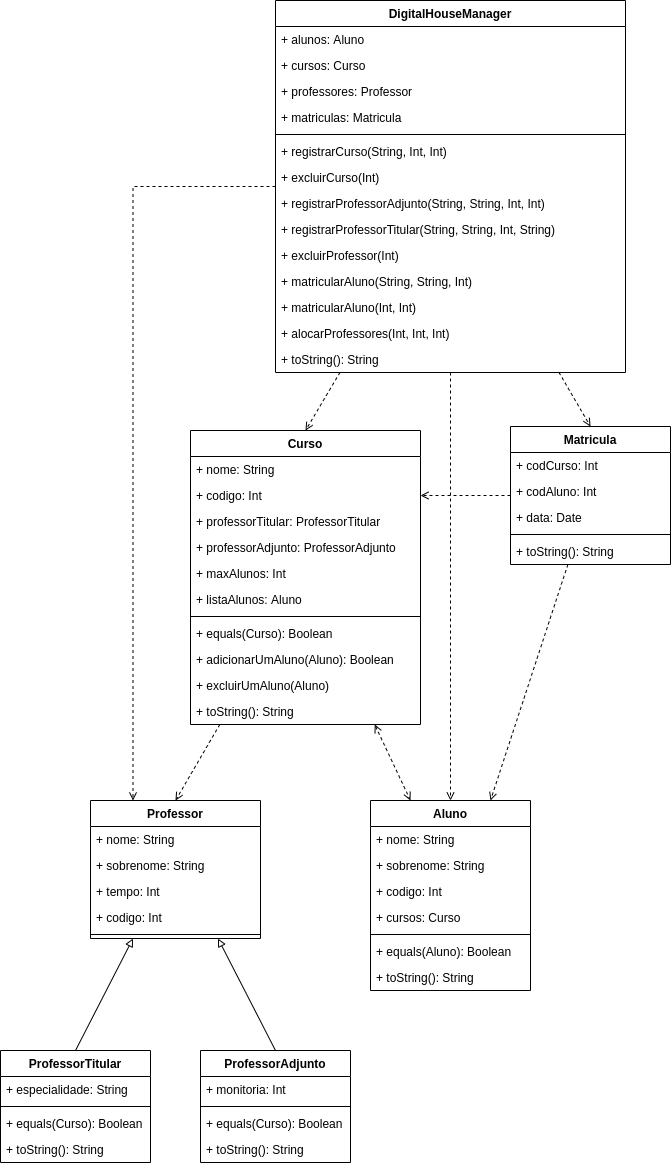

The diagram above was exported from draw.io. Its source (the exported page's mxGraphModel, read from the mxfile embedded in the PNG):
<mxGraphModel dx="1990" dy="1975" grid="1" gridSize="10" guides="1" tooltips="1" connect="1" arrows="1" fold="1" page="1" pageScale="1" pageWidth="827" pageHeight="1169" math="0" shadow="0">
  <root>
    <mxCell id="0" />
    <mxCell id="1" parent="0" />
    <mxCell id="Mh8SH_odgkWCDXvpcbrz-37" style="rounded=0;orthogonalLoop=1;jettySize=auto;html=1;exitX=0.5;exitY=0;exitDx=0;exitDy=0;entryX=0.75;entryY=1;entryDx=0;entryDy=0;endArrow=block;endFill=0;" parent="1" source="Mh8SH_odgkWCDXvpcbrz-27" target="Mh8SH_odgkWCDXvpcbrz-13" edge="1">
      <mxGeometry relative="1" as="geometry">
        <mxPoint x="235.94000000000005" y="593.0120000000002" as="targetPoint" />
      </mxGeometry>
    </mxCell>
    <mxCell id="Mh8SH_odgkWCDXvpcbrz-39" style="rounded=0;orthogonalLoop=1;jettySize=auto;html=1;entryX=0.5;entryY=0;entryDx=0;entryDy=0;endArrow=open;endFill=0;dashed=1;" parent="1" source="Mh8SH_odgkWCDXvpcbrz-7" target="Mh8SH_odgkWCDXvpcbrz-13" edge="1">
      <mxGeometry relative="1" as="geometry" />
    </mxCell>
    <mxCell id="Mh8SH_odgkWCDXvpcbrz-40" style="edgeStyle=none;rounded=0;orthogonalLoop=1;jettySize=auto;html=1;entryX=0.25;entryY=0;entryDx=0;entryDy=0;dashed=1;endArrow=open;endFill=0;startArrow=open;startFill=0;" parent="1" source="Mh8SH_odgkWCDXvpcbrz-7" target="Mh8SH_odgkWCDXvpcbrz-1" edge="1">
      <mxGeometry relative="1" as="geometry" />
    </mxCell>
    <mxCell id="Mh8SH_odgkWCDXvpcbrz-38" style="rounded=0;orthogonalLoop=1;jettySize=auto;html=1;exitX=0.5;exitY=0;exitDx=0;exitDy=0;entryX=0.25;entryY=1;entryDx=0;entryDy=0;endArrow=block;endFill=0;" parent="1" source="Mh8SH_odgkWCDXvpcbrz-20" target="Mh8SH_odgkWCDXvpcbrz-13" edge="1">
      <mxGeometry relative="1" as="geometry">
        <mxPoint x="175.92999999999984" y="594" as="targetPoint" />
      </mxGeometry>
    </mxCell>
    <mxCell id="Mh8SH_odgkWCDXvpcbrz-65" style="edgeStyle=none;rounded=0;orthogonalLoop=1;jettySize=auto;html=1;entryX=0.5;entryY=0;entryDx=0;entryDy=0;dashed=1;endArrow=open;endFill=0;" parent="1" source="Mh8SH_odgkWCDXvpcbrz-56" target="Mh8SH_odgkWCDXvpcbrz-45" edge="1">
      <mxGeometry relative="1" as="geometry" />
    </mxCell>
    <mxCell id="Mh8SH_odgkWCDXvpcbrz-66" style="edgeStyle=none;rounded=0;orthogonalLoop=1;jettySize=auto;html=1;entryX=0.5;entryY=0;entryDx=0;entryDy=0;dashed=1;endArrow=open;endFill=0;" parent="1" source="Mh8SH_odgkWCDXvpcbrz-56" target="Mh8SH_odgkWCDXvpcbrz-7" edge="1">
      <mxGeometry relative="1" as="geometry" />
    </mxCell>
    <mxCell id="Mh8SH_odgkWCDXvpcbrz-67" style="edgeStyle=none;rounded=0;orthogonalLoop=1;jettySize=auto;html=1;entryX=0.5;entryY=0;entryDx=0;entryDy=0;dashed=1;endArrow=open;endFill=0;" parent="1" source="Mh8SH_odgkWCDXvpcbrz-56" target="Mh8SH_odgkWCDXvpcbrz-1" edge="1">
      <mxGeometry relative="1" as="geometry" />
    </mxCell>
    <mxCell id="Mh8SH_odgkWCDXvpcbrz-69" style="edgeStyle=orthogonalEdgeStyle;rounded=0;orthogonalLoop=1;jettySize=auto;html=1;entryX=0.25;entryY=0;entryDx=0;entryDy=0;dashed=1;endArrow=open;endFill=0;" parent="1" source="Mh8SH_odgkWCDXvpcbrz-56" target="Mh8SH_odgkWCDXvpcbrz-13" edge="1">
      <mxGeometry relative="1" as="geometry" />
    </mxCell>
    <mxCell id="Mh8SH_odgkWCDXvpcbrz-54" style="edgeStyle=none;rounded=0;orthogonalLoop=1;jettySize=auto;html=1;entryX=1;entryY=0.5;entryDx=0;entryDy=0;dashed=1;endArrow=open;endFill=0;" parent="1" source="Mh8SH_odgkWCDXvpcbrz-45" target="Mh8SH_odgkWCDXvpcbrz-10" edge="1">
      <mxGeometry relative="1" as="geometry" />
    </mxCell>
    <mxCell id="Mh8SH_odgkWCDXvpcbrz-55" style="edgeStyle=none;rounded=0;orthogonalLoop=1;jettySize=auto;html=1;entryX=0.75;entryY=0;entryDx=0;entryDy=0;dashed=1;endArrow=open;endFill=0;" parent="1" source="Mh8SH_odgkWCDXvpcbrz-45" target="Mh8SH_odgkWCDXvpcbrz-1" edge="1">
      <mxGeometry relative="1" as="geometry" />
    </mxCell>
    <mxCell id="Mh8SH_odgkWCDXvpcbrz-7" value="Curso" style="swimlane;fontStyle=1;align=center;verticalAlign=top;childLayout=stackLayout;horizontal=1;startSize=26;horizontalStack=0;resizeParent=1;resizeParentMax=0;resizeLast=0;collapsible=1;marginBottom=0;" parent="1" vertex="1">
      <mxGeometry x="220" y="60" width="230" height="294" as="geometry" />
    </mxCell>
    <mxCell id="Mh8SH_odgkWCDXvpcbrz-8" value="+ nome: String" style="text;strokeColor=none;fillColor=none;align=left;verticalAlign=top;spacingLeft=4;spacingRight=4;overflow=hidden;rotatable=0;points=[[0,0.5],[1,0.5]];portConstraint=eastwest;" parent="Mh8SH_odgkWCDXvpcbrz-7" vertex="1">
      <mxGeometry y="26" width="230" height="26" as="geometry" />
    </mxCell>
    <mxCell id="Mh8SH_odgkWCDXvpcbrz-10" value="+ codigo: Int" style="text;strokeColor=none;fillColor=none;align=left;verticalAlign=top;spacingLeft=4;spacingRight=4;overflow=hidden;rotatable=0;points=[[0,0.5],[1,0.5]];portConstraint=eastwest;" parent="Mh8SH_odgkWCDXvpcbrz-7" vertex="1">
      <mxGeometry y="52" width="230" height="26" as="geometry" />
    </mxCell>
    <mxCell id="Mh8SH_odgkWCDXvpcbrz-41" value="+ professorTitular: ProfessorTitular" style="text;strokeColor=none;fillColor=none;align=left;verticalAlign=top;spacingLeft=4;spacingRight=4;overflow=hidden;rotatable=0;points=[[0,0.5],[1,0.5]];portConstraint=eastwest;" parent="Mh8SH_odgkWCDXvpcbrz-7" vertex="1">
      <mxGeometry y="78" width="230" height="26" as="geometry" />
    </mxCell>
    <mxCell id="Mh8SH_odgkWCDXvpcbrz-42" value="+ professorAdjunto: ProfessorAdjunto" style="text;strokeColor=none;fillColor=none;align=left;verticalAlign=top;spacingLeft=4;spacingRight=4;overflow=hidden;rotatable=0;points=[[0,0.5],[1,0.5]];portConstraint=eastwest;" parent="Mh8SH_odgkWCDXvpcbrz-7" vertex="1">
      <mxGeometry y="104" width="230" height="26" as="geometry" />
    </mxCell>
    <mxCell id="Mh8SH_odgkWCDXvpcbrz-44" value="+ maxAlunos: Int" style="text;strokeColor=none;fillColor=none;align=left;verticalAlign=top;spacingLeft=4;spacingRight=4;overflow=hidden;rotatable=0;points=[[0,0.5],[1,0.5]];portConstraint=eastwest;" parent="Mh8SH_odgkWCDXvpcbrz-7" vertex="1">
      <mxGeometry y="130" width="230" height="26" as="geometry" />
    </mxCell>
    <mxCell id="Mh8SH_odgkWCDXvpcbrz-43" value="+ listaAlunos: Aluno" style="text;strokeColor=none;fillColor=none;align=left;verticalAlign=top;spacingLeft=4;spacingRight=4;overflow=hidden;rotatable=0;points=[[0,0.5],[1,0.5]];portConstraint=eastwest;" parent="Mh8SH_odgkWCDXvpcbrz-7" vertex="1">
      <mxGeometry y="156" width="230" height="26" as="geometry" />
    </mxCell>
    <mxCell id="Mh8SH_odgkWCDXvpcbrz-11" value="" style="line;strokeWidth=1;fillColor=none;align=left;verticalAlign=middle;spacingTop=-1;spacingLeft=3;spacingRight=3;rotatable=0;labelPosition=right;points=[];portConstraint=eastwest;" parent="Mh8SH_odgkWCDXvpcbrz-7" vertex="1">
      <mxGeometry y="182" width="230" height="8" as="geometry" />
    </mxCell>
    <mxCell id="Mh8SH_odgkWCDXvpcbrz-12" value="+ equals(Curso): Boolean" style="text;strokeColor=none;fillColor=none;align=left;verticalAlign=top;spacingLeft=4;spacingRight=4;overflow=hidden;rotatable=0;points=[[0,0.5],[1,0.5]];portConstraint=eastwest;" parent="Mh8SH_odgkWCDXvpcbrz-7" vertex="1">
      <mxGeometry y="190" width="230" height="26" as="geometry" />
    </mxCell>
    <mxCell id="Mh8SH_odgkWCDXvpcbrz-70" value="+ adicionarUmAluno(Aluno): Boolean" style="text;strokeColor=none;fillColor=none;align=left;verticalAlign=top;spacingLeft=4;spacingRight=4;overflow=hidden;rotatable=0;points=[[0,0.5],[1,0.5]];portConstraint=eastwest;" parent="Mh8SH_odgkWCDXvpcbrz-7" vertex="1">
      <mxGeometry y="216" width="230" height="26" as="geometry" />
    </mxCell>
    <mxCell id="Mh8SH_odgkWCDXvpcbrz-71" value="+ excluirUmAluno(Aluno)" style="text;strokeColor=none;fillColor=none;align=left;verticalAlign=top;spacingLeft=4;spacingRight=4;overflow=hidden;rotatable=0;points=[[0,0.5],[1,0.5]];portConstraint=eastwest;" parent="Mh8SH_odgkWCDXvpcbrz-7" vertex="1">
      <mxGeometry y="242" width="230" height="26" as="geometry" />
    </mxCell>
    <mxCell id="6NvdZPunfuR2Kr278y4N-3" value="+ toString(): String" style="text;strokeColor=none;fillColor=none;align=left;verticalAlign=top;spacingLeft=4;spacingRight=4;overflow=hidden;rotatable=0;points=[[0,0.5],[1,0.5]];portConstraint=eastwest;" parent="Mh8SH_odgkWCDXvpcbrz-7" vertex="1">
      <mxGeometry y="268" width="230" height="26" as="geometry" />
    </mxCell>
    <mxCell id="Mh8SH_odgkWCDXvpcbrz-56" value="DigitalHouseManager" style="swimlane;fontStyle=1;align=center;verticalAlign=top;childLayout=stackLayout;horizontal=1;startSize=26;horizontalStack=0;resizeParent=1;resizeParentMax=0;resizeLast=0;collapsible=1;marginBottom=0;" parent="1" vertex="1">
      <mxGeometry x="305" y="-370" width="350" height="372" as="geometry" />
    </mxCell>
    <mxCell id="Mh8SH_odgkWCDXvpcbrz-57" value="+ alunos: Aluno" style="text;strokeColor=none;fillColor=none;align=left;verticalAlign=top;spacingLeft=4;spacingRight=4;overflow=hidden;rotatable=0;points=[[0,0.5],[1,0.5]];portConstraint=eastwest;" parent="Mh8SH_odgkWCDXvpcbrz-56" vertex="1">
      <mxGeometry y="26" width="350" height="26" as="geometry" />
    </mxCell>
    <mxCell id="Mh8SH_odgkWCDXvpcbrz-58" value="+ cursos: Curso" style="text;strokeColor=none;fillColor=none;align=left;verticalAlign=top;spacingLeft=4;spacingRight=4;overflow=hidden;rotatable=0;points=[[0,0.5],[1,0.5]];portConstraint=eastwest;" parent="Mh8SH_odgkWCDXvpcbrz-56" vertex="1">
      <mxGeometry y="52" width="350" height="26" as="geometry" />
    </mxCell>
    <mxCell id="Mh8SH_odgkWCDXvpcbrz-59" value="+ professores: Professor" style="text;strokeColor=none;fillColor=none;align=left;verticalAlign=top;spacingLeft=4;spacingRight=4;overflow=hidden;rotatable=0;points=[[0,0.5],[1,0.5]];portConstraint=eastwest;" parent="Mh8SH_odgkWCDXvpcbrz-56" vertex="1">
      <mxGeometry y="78" width="350" height="26" as="geometry" />
    </mxCell>
    <mxCell id="Mh8SH_odgkWCDXvpcbrz-60" value="+ matriculas: Matricula" style="text;strokeColor=none;fillColor=none;align=left;verticalAlign=top;spacingLeft=4;spacingRight=4;overflow=hidden;rotatable=0;points=[[0,0.5],[1,0.5]];portConstraint=eastwest;" parent="Mh8SH_odgkWCDXvpcbrz-56" vertex="1">
      <mxGeometry y="104" width="350" height="26" as="geometry" />
    </mxCell>
    <mxCell id="Mh8SH_odgkWCDXvpcbrz-63" value="" style="line;strokeWidth=1;fillColor=none;align=left;verticalAlign=middle;spacingTop=-1;spacingLeft=3;spacingRight=3;rotatable=0;labelPosition=right;points=[];portConstraint=eastwest;" parent="Mh8SH_odgkWCDXvpcbrz-56" vertex="1">
      <mxGeometry y="130" width="350" height="8" as="geometry" />
    </mxCell>
    <mxCell id="Mh8SH_odgkWCDXvpcbrz-73" value="+ registrarCurso(String, Int, Int)" style="text;strokeColor=none;fillColor=none;align=left;verticalAlign=top;spacingLeft=4;spacingRight=4;overflow=hidden;rotatable=0;points=[[0,0.5],[1,0.5]];portConstraint=eastwest;" parent="Mh8SH_odgkWCDXvpcbrz-56" vertex="1">
      <mxGeometry y="138" width="350" height="26" as="geometry" />
    </mxCell>
    <mxCell id="Mh8SH_odgkWCDXvpcbrz-75" value="+ excluirCurso(Int)" style="text;strokeColor=none;fillColor=none;align=left;verticalAlign=top;spacingLeft=4;spacingRight=4;overflow=hidden;rotatable=0;points=[[0,0.5],[1,0.5]];portConstraint=eastwest;" parent="Mh8SH_odgkWCDXvpcbrz-56" vertex="1">
      <mxGeometry y="164" width="350" height="26" as="geometry" />
    </mxCell>
    <mxCell id="Mh8SH_odgkWCDXvpcbrz-76" value="+ registrarProfessorAdjunto(String, String, Int, Int)" style="text;strokeColor=none;fillColor=none;align=left;verticalAlign=top;spacingLeft=4;spacingRight=4;overflow=hidden;rotatable=0;points=[[0,0.5],[1,0.5]];portConstraint=eastwest;" parent="Mh8SH_odgkWCDXvpcbrz-56" vertex="1">
      <mxGeometry y="190" width="350" height="26" as="geometry" />
    </mxCell>
    <mxCell id="Mh8SH_odgkWCDXvpcbrz-77" value="+ registrarProfessorTitular(String, String, Int, String)" style="text;strokeColor=none;fillColor=none;align=left;verticalAlign=top;spacingLeft=4;spacingRight=4;overflow=hidden;rotatable=0;points=[[0,0.5],[1,0.5]];portConstraint=eastwest;" parent="Mh8SH_odgkWCDXvpcbrz-56" vertex="1">
      <mxGeometry y="216" width="350" height="26" as="geometry" />
    </mxCell>
    <mxCell id="Mh8SH_odgkWCDXvpcbrz-78" value="+ excluirProfessor(Int)" style="text;strokeColor=none;fillColor=none;align=left;verticalAlign=top;spacingLeft=4;spacingRight=4;overflow=hidden;rotatable=0;points=[[0,0.5],[1,0.5]];portConstraint=eastwest;" parent="Mh8SH_odgkWCDXvpcbrz-56" vertex="1">
      <mxGeometry y="242" width="350" height="26" as="geometry" />
    </mxCell>
    <mxCell id="Mh8SH_odgkWCDXvpcbrz-79" value="+ matricularAluno(String, String, Int)" style="text;strokeColor=none;fillColor=none;align=left;verticalAlign=top;spacingLeft=4;spacingRight=4;overflow=hidden;rotatable=0;points=[[0,0.5],[1,0.5]];portConstraint=eastwest;" parent="Mh8SH_odgkWCDXvpcbrz-56" vertex="1">
      <mxGeometry y="268" width="350" height="26" as="geometry" />
    </mxCell>
    <mxCell id="Mh8SH_odgkWCDXvpcbrz-80" value="+ matricularAluno(Int, Int)" style="text;strokeColor=none;fillColor=none;align=left;verticalAlign=top;spacingLeft=4;spacingRight=4;overflow=hidden;rotatable=0;points=[[0,0.5],[1,0.5]];portConstraint=eastwest;" parent="Mh8SH_odgkWCDXvpcbrz-56" vertex="1">
      <mxGeometry y="294" width="350" height="26" as="geometry" />
    </mxCell>
    <mxCell id="Mh8SH_odgkWCDXvpcbrz-82" value="+ alocarProfessores(Int, Int, Int)" style="text;strokeColor=none;fillColor=none;align=left;verticalAlign=top;spacingLeft=4;spacingRight=4;overflow=hidden;rotatable=0;points=[[0,0.5],[1,0.5]];portConstraint=eastwest;" parent="Mh8SH_odgkWCDXvpcbrz-56" vertex="1">
      <mxGeometry y="320" width="350" height="26" as="geometry" />
    </mxCell>
    <mxCell id="6NvdZPunfuR2Kr278y4N-1" value="+ toString(): String" style="text;strokeColor=none;fillColor=none;align=left;verticalAlign=top;spacingLeft=4;spacingRight=4;overflow=hidden;rotatable=0;points=[[0,0.5],[1,0.5]];portConstraint=eastwest;" parent="Mh8SH_odgkWCDXvpcbrz-56" vertex="1">
      <mxGeometry y="346" width="350" height="26" as="geometry" />
    </mxCell>
    <mxCell id="Mh8SH_odgkWCDXvpcbrz-13" value="Professor" style="swimlane;fontStyle=1;align=center;verticalAlign=top;childLayout=stackLayout;horizontal=1;startSize=26;horizontalStack=0;resizeParent=1;resizeParentMax=0;resizeLast=0;collapsible=1;marginBottom=0;" parent="1" vertex="1">
      <mxGeometry x="120" y="430" width="170" height="138" as="geometry" />
    </mxCell>
    <mxCell id="Mh8SH_odgkWCDXvpcbrz-14" value="+ nome: String" style="text;strokeColor=none;fillColor=none;align=left;verticalAlign=top;spacingLeft=4;spacingRight=4;overflow=hidden;rotatable=0;points=[[0,0.5],[1,0.5]];portConstraint=eastwest;" parent="Mh8SH_odgkWCDXvpcbrz-13" vertex="1">
      <mxGeometry y="26" width="170" height="26" as="geometry" />
    </mxCell>
    <mxCell id="Mh8SH_odgkWCDXvpcbrz-15" value="+ sobrenome: String" style="text;strokeColor=none;fillColor=none;align=left;verticalAlign=top;spacingLeft=4;spacingRight=4;overflow=hidden;rotatable=0;points=[[0,0.5],[1,0.5]];portConstraint=eastwest;" parent="Mh8SH_odgkWCDXvpcbrz-13" vertex="1">
      <mxGeometry y="52" width="170" height="26" as="geometry" />
    </mxCell>
    <mxCell id="Mh8SH_odgkWCDXvpcbrz-19" value="+ tempo: Int" style="text;strokeColor=none;fillColor=none;align=left;verticalAlign=top;spacingLeft=4;spacingRight=4;overflow=hidden;rotatable=0;points=[[0,0.5],[1,0.5]];portConstraint=eastwest;" parent="Mh8SH_odgkWCDXvpcbrz-13" vertex="1">
      <mxGeometry y="78" width="170" height="26" as="geometry" />
    </mxCell>
    <mxCell id="Mh8SH_odgkWCDXvpcbrz-16" value="+ codigo: Int" style="text;strokeColor=none;fillColor=none;align=left;verticalAlign=top;spacingLeft=4;spacingRight=4;overflow=hidden;rotatable=0;points=[[0,0.5],[1,0.5]];portConstraint=eastwest;" parent="Mh8SH_odgkWCDXvpcbrz-13" vertex="1">
      <mxGeometry y="104" width="170" height="26" as="geometry" />
    </mxCell>
    <mxCell id="Mh8SH_odgkWCDXvpcbrz-17" value="" style="line;strokeWidth=1;fillColor=none;align=left;verticalAlign=middle;spacingTop=-1;spacingLeft=3;spacingRight=3;rotatable=0;labelPosition=right;points=[];portConstraint=eastwest;" parent="Mh8SH_odgkWCDXvpcbrz-13" vertex="1">
      <mxGeometry y="130" width="170" height="8" as="geometry" />
    </mxCell>
    <mxCell id="Mh8SH_odgkWCDXvpcbrz-1" value="Aluno" style="swimlane;fontStyle=1;align=center;verticalAlign=top;childLayout=stackLayout;horizontal=1;startSize=26;horizontalStack=0;resizeParent=1;resizeParentMax=0;resizeLast=0;collapsible=1;marginBottom=0;" parent="1" vertex="1">
      <mxGeometry x="400" y="430" width="160" height="190" as="geometry" />
    </mxCell>
    <mxCell id="Mh8SH_odgkWCDXvpcbrz-2" value="+ nome: String" style="text;strokeColor=none;fillColor=none;align=left;verticalAlign=top;spacingLeft=4;spacingRight=4;overflow=hidden;rotatable=0;points=[[0,0.5],[1,0.5]];portConstraint=eastwest;" parent="Mh8SH_odgkWCDXvpcbrz-1" vertex="1">
      <mxGeometry y="26" width="160" height="26" as="geometry" />
    </mxCell>
    <mxCell id="Mh8SH_odgkWCDXvpcbrz-5" value="+ sobrenome: String" style="text;strokeColor=none;fillColor=none;align=left;verticalAlign=top;spacingLeft=4;spacingRight=4;overflow=hidden;rotatable=0;points=[[0,0.5],[1,0.5]];portConstraint=eastwest;" parent="Mh8SH_odgkWCDXvpcbrz-1" vertex="1">
      <mxGeometry y="52" width="160" height="26" as="geometry" />
    </mxCell>
    <mxCell id="Mh8SH_odgkWCDXvpcbrz-6" value="+ codigo: Int" style="text;strokeColor=none;fillColor=none;align=left;verticalAlign=top;spacingLeft=4;spacingRight=4;overflow=hidden;rotatable=0;points=[[0,0.5],[1,0.5]];portConstraint=eastwest;" parent="Mh8SH_odgkWCDXvpcbrz-1" vertex="1">
      <mxGeometry y="78" width="160" height="26" as="geometry" />
    </mxCell>
    <mxCell id="Mh8SH_odgkWCDXvpcbrz-81" value="+ cursos: Curso" style="text;strokeColor=none;fillColor=none;align=left;verticalAlign=top;spacingLeft=4;spacingRight=4;overflow=hidden;rotatable=0;points=[[0,0.5],[1,0.5]];portConstraint=eastwest;" parent="Mh8SH_odgkWCDXvpcbrz-1" vertex="1">
      <mxGeometry y="104" width="160" height="26" as="geometry" />
    </mxCell>
    <mxCell id="Mh8SH_odgkWCDXvpcbrz-3" value="" style="line;strokeWidth=1;fillColor=none;align=left;verticalAlign=middle;spacingTop=-1;spacingLeft=3;spacingRight=3;rotatable=0;labelPosition=right;points=[];portConstraint=eastwest;" parent="Mh8SH_odgkWCDXvpcbrz-1" vertex="1">
      <mxGeometry y="130" width="160" height="8" as="geometry" />
    </mxCell>
    <mxCell id="Mh8SH_odgkWCDXvpcbrz-4" value="+ equals(Aluno): Boolean" style="text;strokeColor=none;fillColor=none;align=left;verticalAlign=top;spacingLeft=4;spacingRight=4;overflow=hidden;rotatable=0;points=[[0,0.5],[1,0.5]];portConstraint=eastwest;" parent="Mh8SH_odgkWCDXvpcbrz-1" vertex="1">
      <mxGeometry y="138" width="160" height="26" as="geometry" />
    </mxCell>
    <mxCell id="6NvdZPunfuR2Kr278y4N-4" value="+ toString(): String" style="text;strokeColor=none;fillColor=none;align=left;verticalAlign=top;spacingLeft=4;spacingRight=4;overflow=hidden;rotatable=0;points=[[0,0.5],[1,0.5]];portConstraint=eastwest;" parent="Mh8SH_odgkWCDXvpcbrz-1" vertex="1">
      <mxGeometry y="164" width="160" height="26" as="geometry" />
    </mxCell>
    <mxCell id="Mh8SH_odgkWCDXvpcbrz-27" value="ProfessorAdjunto" style="swimlane;fontStyle=1;align=center;verticalAlign=top;childLayout=stackLayout;horizontal=1;startSize=26;horizontalStack=0;resizeParent=1;resizeParentMax=0;resizeLast=0;collapsible=1;marginBottom=0;" parent="1" vertex="1">
      <mxGeometry x="230" y="680" width="150" height="112" as="geometry" />
    </mxCell>
    <mxCell id="Mh8SH_odgkWCDXvpcbrz-28" value="+ monitoria: Int" style="text;strokeColor=none;fillColor=none;align=left;verticalAlign=top;spacingLeft=4;spacingRight=4;overflow=hidden;rotatable=0;points=[[0,0.5],[1,0.5]];portConstraint=eastwest;" parent="Mh8SH_odgkWCDXvpcbrz-27" vertex="1">
      <mxGeometry y="26" width="150" height="26" as="geometry" />
    </mxCell>
    <mxCell id="Mh8SH_odgkWCDXvpcbrz-29" value="" style="line;strokeWidth=1;fillColor=none;align=left;verticalAlign=middle;spacingTop=-1;spacingLeft=3;spacingRight=3;rotatable=0;labelPosition=right;points=[];portConstraint=eastwest;" parent="Mh8SH_odgkWCDXvpcbrz-27" vertex="1">
      <mxGeometry y="52" width="150" height="8" as="geometry" />
    </mxCell>
    <mxCell id="JQ98wG8kmaf-BT96KwKm-1" value="+ equals(Curso): Boolean" style="text;strokeColor=none;fillColor=none;align=left;verticalAlign=top;spacingLeft=4;spacingRight=4;overflow=hidden;rotatable=0;points=[[0,0.5],[1,0.5]];portConstraint=eastwest;" vertex="1" parent="Mh8SH_odgkWCDXvpcbrz-27">
      <mxGeometry y="60" width="150" height="26" as="geometry" />
    </mxCell>
    <mxCell id="6NvdZPunfuR2Kr278y4N-5" value="+ toString(): String" style="text;strokeColor=none;fillColor=none;align=left;verticalAlign=top;spacingLeft=4;spacingRight=4;overflow=hidden;rotatable=0;points=[[0,0.5],[1,0.5]];portConstraint=eastwest;" parent="Mh8SH_odgkWCDXvpcbrz-27" vertex="1">
      <mxGeometry y="86" width="150" height="26" as="geometry" />
    </mxCell>
    <mxCell id="Mh8SH_odgkWCDXvpcbrz-45" value="Matricula" style="swimlane;fontStyle=1;align=center;verticalAlign=top;childLayout=stackLayout;horizontal=1;startSize=26;horizontalStack=0;resizeParent=1;resizeParentMax=0;resizeLast=0;collapsible=1;marginBottom=0;" parent="1" vertex="1">
      <mxGeometry x="540" y="56" width="160" height="138" as="geometry" />
    </mxCell>
    <mxCell id="Mh8SH_odgkWCDXvpcbrz-48" value="+ codCurso: Int" style="text;strokeColor=none;fillColor=none;align=left;verticalAlign=top;spacingLeft=4;spacingRight=4;overflow=hidden;rotatable=0;points=[[0,0.5],[1,0.5]];portConstraint=eastwest;" parent="Mh8SH_odgkWCDXvpcbrz-45" vertex="1">
      <mxGeometry y="26" width="160" height="26" as="geometry" />
    </mxCell>
    <mxCell id="Mh8SH_odgkWCDXvpcbrz-49" value="+ codAluno: Int" style="text;strokeColor=none;fillColor=none;align=left;verticalAlign=top;spacingLeft=4;spacingRight=4;overflow=hidden;rotatable=0;points=[[0,0.5],[1,0.5]];portConstraint=eastwest;" parent="Mh8SH_odgkWCDXvpcbrz-45" vertex="1">
      <mxGeometry y="52" width="160" height="26" as="geometry" />
    </mxCell>
    <mxCell id="Mh8SH_odgkWCDXvpcbrz-50" value="+ data: Date" style="text;strokeColor=none;fillColor=none;align=left;verticalAlign=top;spacingLeft=4;spacingRight=4;overflow=hidden;rotatable=0;points=[[0,0.5],[1,0.5]];portConstraint=eastwest;" parent="Mh8SH_odgkWCDXvpcbrz-45" vertex="1">
      <mxGeometry y="78" width="160" height="26" as="geometry" />
    </mxCell>
    <mxCell id="Mh8SH_odgkWCDXvpcbrz-52" value="" style="line;strokeWidth=1;fillColor=none;align=left;verticalAlign=middle;spacingTop=-1;spacingLeft=3;spacingRight=3;rotatable=0;labelPosition=right;points=[];portConstraint=eastwest;" parent="Mh8SH_odgkWCDXvpcbrz-45" vertex="1">
      <mxGeometry y="104" width="160" height="8" as="geometry" />
    </mxCell>
    <mxCell id="6NvdZPunfuR2Kr278y4N-2" value="+ toString(): String" style="text;strokeColor=none;fillColor=none;align=left;verticalAlign=top;spacingLeft=4;spacingRight=4;overflow=hidden;rotatable=0;points=[[0,0.5],[1,0.5]];portConstraint=eastwest;" parent="Mh8SH_odgkWCDXvpcbrz-45" vertex="1">
      <mxGeometry y="112" width="160" height="26" as="geometry" />
    </mxCell>
    <mxCell id="Mh8SH_odgkWCDXvpcbrz-20" value="ProfessorTitular" style="swimlane;fontStyle=1;align=center;verticalAlign=top;childLayout=stackLayout;horizontal=1;startSize=26;horizontalStack=0;resizeParent=1;resizeParentMax=0;resizeLast=0;collapsible=1;marginBottom=0;" parent="1" vertex="1">
      <mxGeometry x="30" y="680" width="150" height="112" as="geometry" />
    </mxCell>
    <mxCell id="Mh8SH_odgkWCDXvpcbrz-21" value="+ especialidade: String" style="text;strokeColor=none;fillColor=none;align=left;verticalAlign=top;spacingLeft=4;spacingRight=4;overflow=hidden;rotatable=0;points=[[0,0.5],[1,0.5]];portConstraint=eastwest;" parent="Mh8SH_odgkWCDXvpcbrz-20" vertex="1">
      <mxGeometry y="26" width="150" height="26" as="geometry" />
    </mxCell>
    <mxCell id="Mh8SH_odgkWCDXvpcbrz-25" value="" style="line;strokeWidth=1;fillColor=none;align=left;verticalAlign=middle;spacingTop=-1;spacingLeft=3;spacingRight=3;rotatable=0;labelPosition=right;points=[];portConstraint=eastwest;" parent="Mh8SH_odgkWCDXvpcbrz-20" vertex="1">
      <mxGeometry y="52" width="150" height="8" as="geometry" />
    </mxCell>
    <mxCell id="JQ98wG8kmaf-BT96KwKm-2" value="+ equals(Curso): Boolean" style="text;strokeColor=none;fillColor=none;align=left;verticalAlign=top;spacingLeft=4;spacingRight=4;overflow=hidden;rotatable=0;points=[[0,0.5],[1,0.5]];portConstraint=eastwest;" vertex="1" parent="Mh8SH_odgkWCDXvpcbrz-20">
      <mxGeometry y="60" width="150" height="26" as="geometry" />
    </mxCell>
    <mxCell id="6NvdZPunfuR2Kr278y4N-6" value="+ toString(): String" style="text;strokeColor=none;fillColor=none;align=left;verticalAlign=top;spacingLeft=4;spacingRight=4;overflow=hidden;rotatable=0;points=[[0,0.5],[1,0.5]];portConstraint=eastwest;" parent="Mh8SH_odgkWCDXvpcbrz-20" vertex="1">
      <mxGeometry y="86" width="150" height="26" as="geometry" />
    </mxCell>
  </root>
</mxGraphModel>